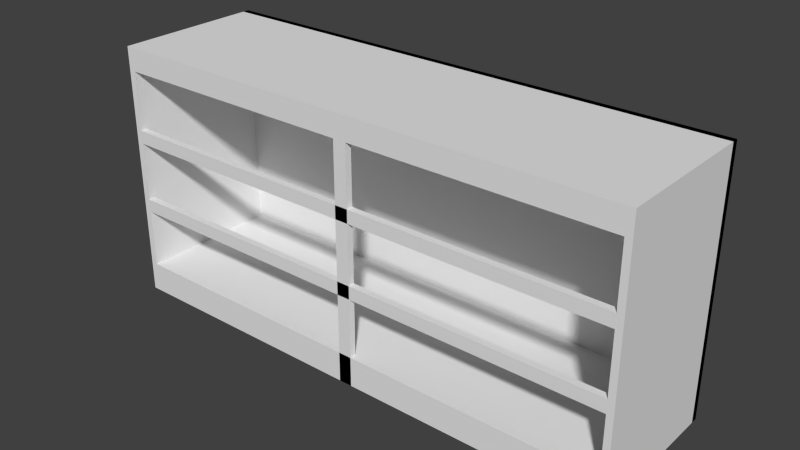 # Source: Dresser.blend  (saved by Blender 2.66.1; exported with 4.5.12 LTS)
import bpy
from mathutils import Matrix  # noqa: F401  (used for matrix-valued properties, if any)

bpy.ops.wm.read_factory_settings(use_empty=True)
scene = bpy.context.scene
scene.name = 'Scene'

# ---- collections
col_collection_1 = bpy.data.collections.new('Collection 1'); scene.collection.children.link(col_collection_1)

# ---- materials (node trees are filled in below, after node groups)
mat_material = bpy.data.materials.new('Material')
mat_material.alpha_threshold = 0.0
mat_material.use_transparent_shadow = False
mat_material.roughness = 0.5
mat_material.line_color = (0.0, 0.0, 0.0, 1.0)

# ---- material node trees

# ---- world
world_world = bpy.data.worlds.new('World'); scene.world = world_world
world_world.color = (0.05088, 0.05088, 0.05088)
world_world.use_sun_shadow = False
world_world.sun_shadow_jitter_overblur = 0.0
world_world.cycles.sampling_method = 'MANUAL'
world_world.cycles.sample_map_resolution = 256

# ---- meshes
me_cube = bpy.data.meshes.new('Cube')
me_cube.from_pydata([(0.8, 0.23, 0.75), (0.8, -0.23, 0.75), (-0.8, -0.23, 0.75), (-0.8, 0.23, 0.75), (0.8, 0.23, 0.78), (0.8, -0.23, 0.78), (-0.8, -0.23, 0.78), (-0.8, 0.23, 0.78), (-0.8, 0.23, 0.0), (-0.8, -0.23, 0.0), (-0.78, 0.23, 0.0), (-0.78, -0.23, 0.0), (-0.78, -0.23, 0.75), (-0.78, 0.23, 0.75), (0.8, 0.23, 0.71), (-0.78, -0.23, 0.71), (-0.78, 0.23, 0.71), (-0.78, -0.23, 0.49), (-0.78, -0.21, 0.49), (0.78, -0.21, 0.49), (0.78, -0.23, 0.49), (-0.78, -0.23, 0.53), (-0.78, -0.21, 0.53), (0.78, -0.21, 0.53), (0.78, -0.23, 0.53), (-0.78, -0.23, 0.27), (-0.78, -0.21, 0.27), (0.78, -0.21, 0.27), (0.78, -0.23, 0.27), (-0.78, -0.23, 0.31), (-0.78, -0.21, 0.31), (0.78, -0.21, 0.31), (0.78, -0.23, 0.31), (-0.78, -0.23, 0.0), (-0.78, 0.21, 0.0), (0.78, 0.21, 0.0), (0.78, -0.23, 0.0), (-0.78, -0.23, 0.09), (-0.78, 0.21, 0.09), (0.78, 0.21, 0.09), (0.78, -0.23, 0.09), (0.8, -0.23, 0.71), (0.78, 0.23, 0.71), (0.78, -0.23, 0.71), (0.8, -0.23, 0.0), (0.78, 0.23, 0.0), (0.78, -0.23, 0.0), (0.8, 0.23, 0.0), (0.8, 0.21, 0.0), (-0.8, 0.21, 0.0), (0.8, 0.23, 0.78), (0.8, 0.21, 0.78), (-0.8, 0.21, 0.78), (-0.8, 0.23, 0.78), (-0.02, -0.23, 0.71), (-0.02, -0.21, 0.71), (0.02, -0.21, 0.71), (0.02, -0.23, 0.71), (-0.02, -0.23, 0.0), (-0.02, -0.21, 0.0), (0.02, -0.21, 0.0), (0.02, -0.23, 0.0)], [], [(0, 1, 2, 3), (4, 7, 6, 5), (0, 4, 5, 1), (1, 5, 6, 2), (2, 6, 7, 3), (4, 0, 3, 7), (10, 13, 12, 11), (8, 10, 11, 9), (8, 9, 2, 3), (9, 11, 12, 2), (2, 12, 13, 3), (10, 8, 3, 13), (21, 22, 18, 17), (22, 23, 19, 18), (23, 24, 20, 19), (24, 21, 17, 20), (17, 18, 19, 20), (24, 23, 22, 21), (29, 30, 26, 25), (30, 31, 27, 26), (31, 32, 28, 27), (32, 29, 25, 28), (25, 26, 27, 28), (32, 31, 30, 29), (37, 38, 34, 33), (38, 39, 35, 34), (39, 40, 36, 35), (40, 37, 33, 36), (33, 34, 35, 36), (40, 39, 38, 37), (45, 46, 43, 42), (46, 44, 41, 43), (50, 51, 48, 47), (51, 52, 49, 48), (53, 52, 51, 50), (14, 41, 1, 0), (41, 15, 12, 1), (15, 16, 13, 12), (16, 14, 0, 13), (0, 1, 12, 13), (16, 15, 41, 14), (44, 47, 14, 41), (47, 45, 42, 14), (41, 14, 42, 43), (46, 45, 47, 44), (52, 53, 8, 49), (53, 50, 47, 8), (47, 48, 49, 8), (58, 59, 55, 54), (59, 60, 56, 55), (60, 61, 57, 56), (61, 58, 54, 57), (54, 55, 56, 57), (61, 60, 59, 58)])
me_cube.materials.append(mat_material)
me_cube.use_remesh_preserve_volume = False
me_cube.use_remesh_preserve_attributes = False
me_cube.use_mirror_vertex_groups = False
me_cube.update()

# ---- objects
ob_cube = bpy.data.objects.new('Cube', me_cube)

# ---- transforms, parenting, visibility, modifiers, constraints
ob_cube.location = (0.0, 0.0, 0.0)
ob_cube.lock_rotations_4d = False
ob_cube.empty_display_type = 'ARROWS'
ob_cube.lineart.crease_threshold = 0.0

# ---- collection membership
col_collection_1.objects.link(ob_cube)

# ---- scene / render settings (as saved in the file)
scene.frame_start = 1; scene.frame_end = 250; scene.frame_set(1)
scene.render.engine = 'BLENDER_EEVEE_NEXT'
scene.render.image_settings.color_mode = 'RGB'
scene.render.image_settings.compression = 90
scene.render.resolution_percentage = 50
scene.render.dither_intensity = 0.0
scene.render.bake_margin = 2
scene.cycles.use_denoising = False
scene.cycles.samples = 10
scene.cycles.sampling_pattern = 'TABULATED_SOBOL'
scene.cycles.light_sampling_threshold = 0.0
scene.cycles.use_adaptive_sampling = False
scene.cycles.use_light_tree = False
scene.cycles.blur_glossy = 0.0
scene.cycles.volume_bounces = 1
scene.cycles.pixel_filter_type = 'GAUSSIAN'
scene.cycles.sample_clamp_indirect = 0.0
scene.view_settings.view_transform = 'Standard'
bpy.context.view_layer.update()

# ---- added for rendering (the .blend has no active camera and no usable light): camera, sun
cam_auto = bpy.data.cameras.new('AutoCamera')
cam_auto.lens = 50.0
cam_auto.sensor_width = 36.0
cam_auto.clip_end = 1000.0
ob_auto_camera = bpy.data.objects.new('AutoCamera', cam_auto)
scene.collection.objects.link(ob_auto_camera)
ob_auto_camera.location = (1.701, -2.04121, 1.7508)
ob_auto_camera.rotation_euler = (1.09748, -7.21219e-08, 0.694738)
scene.camera = ob_auto_camera
light_auto_sun = bpy.data.lights.new('AutoSun', 'SUN')
light_auto_sun.energy = 3.0
light_auto_sun.angle = 0.0523599
ob_auto_sun = bpy.data.objects.new('AutoSun', light_auto_sun)
scene.collection.objects.link(ob_auto_sun)
ob_auto_sun.rotation_euler = (0.872665, 0.174533, 0.523599)
bpy.context.view_layer.update()
